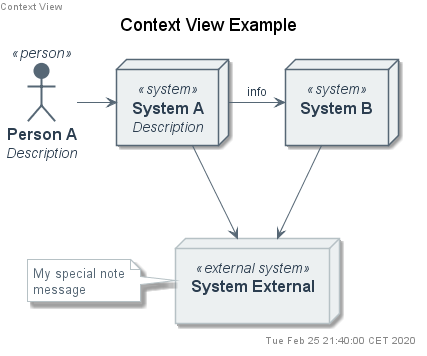

The diagram above was rendered by PlantUML. Its source (embedded in the PNG):
@startuml contextView





skinparam defaultTextAlignment center
skinparam wrapWidth 200
skinparam maxMessageSize 150



















skinparam defaultTextAlignment center
skinparam wrapWidth 200
skinparam maxMessageSize 150



















skinparam Note {
    FontColor #566775
    BackgroundColor white
    BorderColor #b6c1c5
}


skinparam actor<<person>> {
    StereotypeFontColor #2c3e50
    FontColor #2c3e50
    BackgroundColor #566775
    BorderColor #566775
    Shadowing false
}

skinparam Arrow {
    FontColor #2c3e50
    Color #566775
    FontSize 12
}






skinparam node<<system>> {
    StereotypeFontColor #2c3e50
    FontColor #2c3e50
    BackgroundColor #ecf0f1
    BorderColor #566775
}

skinparam node<<external system>> {
    StereotypeFontColor #2c3e50
    FontColor #2c3e50
    BackgroundColor #ecf0f1
    BorderColor #b6c1c5
}






skinparam defaultTextAlignment center
skinparam wrapWidth 200
skinparam maxMessageSize 150



















skinparam Note {
    FontColor #566775
    BackgroundColor white
    BorderColor #b6c1c5
}


skinparam actor<<person>> {
    StereotypeFontColor #2c3e50
    FontColor #2c3e50
    BackgroundColor #566775
    BorderColor #566775
    Shadowing false
}

skinparam Arrow {
    FontColor #2c3e50
    Color #566775
    FontSize 12
}



left header Context View
title Context View Example
top to bottom direction


actor "==Person A\n //Description//" <<person>> as personA

node "==System A\n //Description//" <<system>> as systemA [[containerView.svg]]
node "==System B\n // //" <<system>> as systemB 
node "==System External\n // //" <<external system>> as systemExt 


systemA -RIGHT-> systemB : "info"
systemA -DOWN-> systemExt : ""
systemB -DOWN-> systemExt : ""

personA -RIGHT-> systemA : ""

note left of systemExt : My special note\nmessage


right footer Tue Feb 25 21:40:00 CET 2020

@enduml